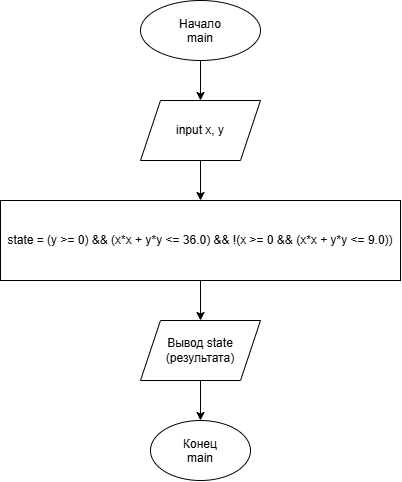

The diagram above was exported from draw.io. Its source (the exported page's mxGraphModel, read from the mxfile embedded in the PNG):
<mxGraphModel dx="1414" dy="792" grid="1" gridSize="10" guides="1" tooltips="1" connect="1" arrows="1" fold="1" page="1" pageScale="1" pageWidth="827" pageHeight="1169" math="0" shadow="0">
  <root>
    <mxCell id="0" />
    <mxCell id="1" parent="0" />
    <mxCell id="3" parent="1" style="shape=parallelogram;perimeter=parallelogramPerimeter;whiteSpace=wrap;html=1;fixedSize=1;" value="input x, y" vertex="1">
      <mxGeometry height="60" width="120" x="350" y="180" as="geometry" />
    </mxCell>
    <mxCell id="4" parent="1" style="rounded=0;whiteSpace=wrap;html=1;" value="state = (y &gt;= 0) &amp;&amp; (x*x + y*y &lt;= 36.0) &amp;&amp; !(x &gt;= 0 &amp;&amp; (x*x + y*y &lt;= 9.0))" vertex="1">
      <mxGeometry height="80" width="400" x="210" y="280" as="geometry" />
    </mxCell>
    <mxCell id="5" parent="1" style="shape=parallelogram;perimeter=parallelogramPerimeter;whiteSpace=wrap;html=1;fixedSize=1;" value="Вывод state&#10;(результата)" vertex="1">
      <mxGeometry height="60" width="120" x="350" y="400" as="geometry" />
    </mxCell>
    <mxCell id="7" edge="1" parent="1" style="edgeStyle=orthogonalEdgeStyle;rounded=0;orthogonalLoop=1;jettySize=auto;html=1;" target="3">
      <mxGeometry relative="1" as="geometry">
        <mxPoint x="410" y="140" as="sourcePoint" />
      </mxGeometry>
    </mxCell>
    <mxCell id="8" edge="1" parent="1" source="3" style="edgeStyle=orthogonalEdgeStyle;rounded=0;orthogonalLoop=1;jettySize=auto;html=1;" target="4">
      <mxGeometry relative="1" as="geometry" />
    </mxCell>
    <mxCell id="9" edge="1" parent="1" source="4" style="edgeStyle=orthogonalEdgeStyle;rounded=0;orthogonalLoop=1;jettySize=auto;html=1;" target="5">
      <mxGeometry relative="1" as="geometry" />
    </mxCell>
    <mxCell id="10" edge="1" parent="1" source="5" style="edgeStyle=orthogonalEdgeStyle;rounded=0;orthogonalLoop=1;jettySize=auto;html=1;">
      <mxGeometry relative="1" as="geometry">
        <mxPoint x="410" y="500" as="targetPoint" />
      </mxGeometry>
    </mxCell>
    <mxCell id="QsSPHWx1cVivjQo3q3CD-10" parent="1" style="ellipse;whiteSpace=wrap;html=1;shapeInside=1;" value="Конец&lt;br&gt;main" vertex="1">
      <mxGeometry height="60" width="100" x="360" y="500" as="geometry" />
    </mxCell>
    <mxCell id="QsSPHWx1cVivjQo3q3CD-11" parent="1" style="ellipse;whiteSpace=wrap;html=1;shapeInside=1;" value="Начало&lt;br&gt;main" vertex="1">
      <mxGeometry height="60" width="120" x="350" y="80" as="geometry" />
    </mxCell>
  </root>
</mxGraphModel>